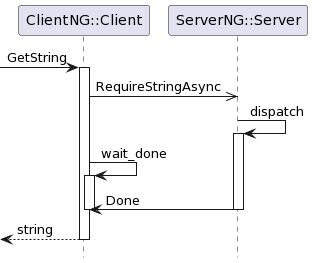

The diagram above was rendered by PlantUML. Its source (embedded in the PNG):
@startuml
hide footbox

participant "ClientNG::Client" as client
participant "ServerNG::Server" as server

[->  client           : GetString
     activate client
     client ->> server : RequireStringAsync
    
               server -> server : dispatch
               activate server
    
     client -> client : wait_done
     activate client
     client <- server : Done
                     deactivate server
     deactivate client
[<-- client : string
     deactivate client
@enduml